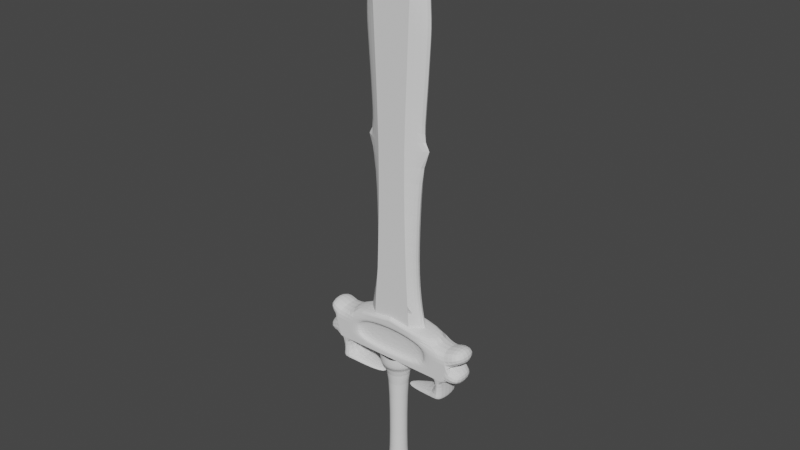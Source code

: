# Source: sword.blend  (saved by Blender 3.6.11; exported with 4.5.12 LTS)
import bpy
from mathutils import Matrix  # noqa: F401  (used for matrix-valued properties, if any)

bpy.ops.wm.read_factory_settings(use_empty=True)
scene = bpy.context.scene
scene.name = 'Scene'

# ---- collections
col_collection = bpy.data.collections.new('Collection'); scene.collection.children.link(col_collection)

# ---- world
world_world = bpy.data.worlds.new('World'); scene.world = world_world
world_world.use_nodes = True; world_world.node_tree.nodes.clear()
_N = world_world.node_tree.nodes; _L = world_world.node_tree.links
n0 = _N.new('ShaderNodeOutputWorld'); n0.name = 'World Output'; n0.location = (300, 300)
n1 = _N.new('ShaderNodeBackground'); n1.name = 'Background'; n1.location = (10, 300)
n1.inputs[0].default_value = (0.05088, 0.05088, 0.05088, 1.0)
_L.new(n1.outputs[0], n0.inputs[0])
n0.is_active_output = True
world_world.color = (0.05088, 0.05088, 0.05088)
world_world.use_sun_shadow = False
world_world.sun_shadow_jitter_overblur = 0.0

# ---- meshes
me_plane = bpy.data.meshes.new('Plane')
me_plane.from_pydata([(0.05155, 0.3196, 0.02169), (0.05929, -0.1055, 0.02169), (0.06524, -0.193, 0.02169), (-0.06139, -0.1881, 0.02169), (-0.0535, -0.1042, 0.02169), (-0.04523, 0.09515, 0.02169), (-0.04598, 0.3199, 0.02169), (-0.04981, 0.4056, 0.02169), (-0.05319, 0.4886, 0.02169), (-0.05695, 0.5978, 0.02169), (-0.05996, 0.6854, 0.02169), (0.06597, 0.7043, 0.09062), (0.05966, 0.5415, 0.09062), (0.05155, 0.3196, 0.09062), (0.05117, 0.1295, 0.09062), (0.06524, -0.193, 0.09062), (0.07012, -0.2775, 0.09062), (-0.06665, -0.2794, 0.09062), (-0.04523, 0.1313, 0.09062), (0.09511, 0.1026, 0.05615), (-0.04598, 0.3199, 0.09062), (-0.04981, 0.4598, 0.09062), (-0.05319, 0.5428, 0.09062), (-0.06597, 0.8262, 0.09062), (-0.08878, 0.1047, 0.05615), (0.1435, 0.7129, 0.05615), (0.1132, -0.2864, 0.05615), (0.1364, 0.6262, 0.05615), (-0.1101, 0.3258, 0.05615), (0.0724, -0.2744, 0.05265), (0.1294, 0.5221, 0.05615), (-0.1144, 0.4263, 0.05615), (0.1204, 0.4238, 0.05615), (-0.1303, 0.628, 0.05615), (0.1762, -0.2935, 0.1033), (0.002642, -0.2683, 0.1033), (-0.1862, -0.3468, 0.1033), (0.002642, -0.2683, 0.00723), (-0.1667, -0.2946, 0.00723), (-0.1154, -0.307, 0.04709), (0.002977, -0.2886, 0.04709), (-0.1169, -0.3804, 0.04709), (-0.1169, -0.3804, 0.00723), (-0.1291, -0.3435, 0.00723), (0.1236, -0.3804, 0.04709), (0.1762, -0.2935, 0.02253), (-0.1862, -0.3468, 0.02253), (0.1255, -0.306, 0.1033), (0.1247, -0.3809, 0.1033), (-0.1303, -0.3435, 0.1033), (0.138, -0.3443, 0.08441), (0.1255, -0.306, 0.08441), (0.1247, -0.3809, 0.08441), (-0.1165, -0.3067, 0.08441), (-0.118, -0.3809, 0.08441), (-0.01483, -0.9361, 0.01964), (-0.035, -0.9361, 0.06833), (-0.01177, -0.4526, 0.02703), (-0.02761, -0.4526, 0.06527), (0.0287, -0.4526, 0.05407), (0.01063, -0.4526, 0.02703), (0.01063, -0.4526, 0.08111), (0.02013, -0.4526, 0.07476), (-0.02382, -0.4424, -0.002057), (-0.0567, -0.4424, 0.03082), (-0.06132, -0.4424, 0.05407), (-0.0567, -0.4424, 0.07732), (-0.04353, -0.4424, 0.09703), (-0.02382, -0.4424, 0.1102), (-0.0005691, -0.4424, 0.1148), (0.04239, -0.4424, 0.01111), (0.02268, -0.4424, 0.1102), (0.04239, -0.4424, 0.09703), (-0.02382, -0.3998, -0.002057), (-0.0567, -0.3998, 0.07732), (0.04239, -0.3998, 0.09703), (0.05556, -0.4424, 0.07732), (-0.0005691, -0.4424, -0.006681), (-0.0005691, -0.3998, 0.1148), (0.02268, -0.3998, 0.1102), (-0.06132, -0.3998, 0.05407), (-0.04353, -0.3998, 0.01111), (-0.1693, -0.2776, 0.00723), (-5.281e-07, -0.2513, 0.1033), (-0.1693, -0.2776, 0.1033), (0.1788, -0.276, 0.1033), (-0.2036, -0.399, 0.00723), (-0.221, -0.3461, 0.1033), (-0.2036, -0.399, 0.1033), (0.2081, -0.294, 0.00723), (0.2071, -0.4002, 0.00723), (0.2081, -0.294, 0.1033), (0.002399, 0.9197, 0.02169), (0.07138, 0.809, 0.02169), (0.06597, 0.6834, 0.02169), (0.06282, 0.5963, 0.02169), (0.05966, 0.4873, 0.02169), (0.0556, 0.4035, 0.02169), (-0.05595, 0.7537, 0.06556), (-0.1154, 0.8363, 0.05615), (-0.137, 0.7152, 0.05615), (0.05117, 0.09337, 0.02169), (0.07012, -0.2775, 0.02169), (-0.06665, -0.2794, 0.02169), (-0.0515, -0.1887, 0.06556), (-0.1097, -0.2881, 0.05615), (-0.07799, -0.09877, 0.05615), (-0.06597, 0.8079, 0.02169), (0.002471, 0.8941, 0.06556), (0.06138, 0.7547, 0.06556), (0.05608, 0.6506, 0.06556), (0.05292, 0.5765, 0.06556), (0.04977, 0.4877, 0.06556), (0.04571, 0.4039, 0.06556), (0.04164, 0.3198, 0.06556), (0.04127, 0.1292, 0.06556), (0.04939, -0.0441, 0.06556), (0.05534, -0.1935, 0.06556), (0.05954, -0.2661, 0.06556), (0.002755, -0.2581, 0.06556), (-0.05605, -0.2677, 0.06556), (-0.0436, -0.04283, 0.06556), (-0.03532, 0.131, 0.06556), (0.1208, 0.8376, 0.05615), (-0.03608, 0.3201, 0.06556), (-0.03992, 0.406, 0.06556), (-0.0433, 0.489, 0.06556), (-0.04706, 0.5781, 0.06556), (-0.05007, 0.6526, 0.06556), (0.08406, -0.1003, 0.05615), (0.002181, 1.046, 0.05615), (0.002948, -0.2678, 0.05223), (-0.1219, 0.5236, 0.05615), (0.1158, 0.3255, 0.05615), (-0.06617, -0.2753, 0.05218), (0.194, -0.3478, 0.00723), (0.1762, -0.2935, 0.00723), (0.1752, -0.3997, 0.00723), (-0.1862, -0.3468, 0.00723), (-0.1688, -0.3997, 0.00723), (0.194, -0.3478, 0.1033), (0.1752, -0.3997, 0.1033), (-0.1667, -0.2946, 0.1033), (-0.1688, -0.3997, 0.1033), (-0.2015, -0.2939, 0.1033), (0.1368, -0.3442, 0.04709), (0.1243, -0.3062, 0.04709), (-0.1291, -0.3435, 0.04709), (0.1368, -0.3442, 0.00723), (-0.1154, -0.307, 0.00723), (0.002977, -0.2886, 0.00723), (0.1243, -0.3062, 0.00723), (0.1236, -0.3804, 0.00723), (0.194, -0.3478, 0.02253), (0.1752, -0.3997, 0.02253), (0.002642, -0.2683, 0.02253), (-0.1667, -0.2946, 0.02253), (-0.1688, -0.3997, 0.02253), (0.138, -0.3443, 0.1033), (0.00297, -0.2882, 0.1033), (-0.1165, -0.3067, 0.1033), (-0.118, -0.3809, 0.1033), (0.00297, -0.2882, 0.08441), (-0.1303, -0.3435, 0.08441), (0.0367, -0.9361, 0.05407), (0.01369, -0.9361, 0.01964), (0.01369, -0.9361, 0.0885), (0.02579, -0.9361, 0.08042), (-0.01483, -0.9361, 0.0885), (-0.0005691, -0.9361, 0.09134), (0.03386, -0.9361, 0.06833), (0.03386, -0.9361, 0.03981), (0.02579, -0.9361, 0.02772), (-0.0005691, -0.9361, 0.0168), (-0.02692, -0.9361, 0.08042), (-0.03784, -0.9361, 0.05407), (-0.035, -0.9361, 0.03981), (-0.02692, -0.9361, 0.02772), (-0.03197, -0.9072, 0.02267), (-0.0416, -0.9072, 0.03708), (-0.04498, -0.9072, 0.05407), (-0.03197, -0.9072, 0.08547), (-0.0005691, -0.9072, 0.009663), (0.03083, -0.9072, 0.02267), (0.04046, -0.9072, 0.03708), (0.04046, -0.9072, 0.07106), (-0.0005691, -0.9072, 0.09848), (-0.01756, -0.9072, 0.0951), (0.03083, -0.9072, 0.08547), (0.01642, -0.9072, 0.0951), (0.01642, -0.9072, 0.01304), (0.04384, -0.9072, 0.05407), (-0.0416, -0.9072, 0.07106), (-0.01756, -0.9072, 0.01304), (-0.01573, -0.8347, 0.01747), (-0.03716, -0.8347, 0.06923), (0.03904, -0.8347, 0.05407), (0.01459, -0.8347, 0.01747), (0.01459, -0.8347, 0.09067), (0.02744, -0.8347, 0.08208), (-0.01573, -0.8347, 0.09067), (-0.0005691, -0.8347, 0.09368), (0.03603, -0.8347, 0.06923), (0.03603, -0.8347, 0.03891), (0.02744, -0.8347, 0.02606), (-0.0005691, -0.8347, 0.01446), (-0.02858, -0.8347, 0.08208), (-0.04018, -0.8347, 0.05407), (-0.03716, -0.8347, 0.03891), (-0.02858, -0.8347, 0.02606), (-0.02126, -0.8347, 0.03337), (-0.02761, -0.8347, 0.04287), (-0.02984, -0.8347, 0.05407), (-0.02126, -0.8347, 0.07476), (-0.0005691, -0.8347, 0.0248), (0.02013, -0.8347, 0.03337), (0.02647, -0.8347, 0.04287), (0.02647, -0.8347, 0.06527), (-0.0005691, -0.8347, 0.08334), (-0.01177, -0.8347, 0.08111), (0.02013, -0.8347, 0.07476), (0.01063, -0.8347, 0.08111), (0.01063, -0.8347, 0.02703), (0.0287, -0.8347, 0.05407), (-0.02761, -0.8347, 0.06527), (-0.01177, -0.4526, 0.08111), (-0.0005691, -0.4526, 0.08334), (0.02647, -0.4526, 0.06527), (0.02647, -0.4526, 0.04287), (0.02013, -0.4526, 0.03337), (-0.0005691, -0.4526, 0.0248), (-0.02126, -0.4526, 0.07476), (-0.02984, -0.4526, 0.05407), (-0.02761, -0.4526, 0.04287), (-0.02126, -0.4526, 0.03337), (0.06018, -0.4424, 0.05407), (0.02268, -0.4424, -0.002057), (-0.04353, -0.4424, 0.01111), (-0.02382, -0.3998, 0.1102), (0.05556, -0.3998, 0.07732), (0.05556, -0.3998, 0.03082), (0.04239, -0.3998, 0.01111), (-0.04353, -0.3998, 0.09703), (-0.0567, -0.3998, 0.03082), (0.06018, -0.3998, 0.05407), (0.05556, -0.4424, 0.03082), (0.02268, -0.3998, -0.002057), (-0.0005691, -0.3998, -0.006681), (-5.276e-07, -0.2513, 0.00723), (0.1788, -0.276, 0.00723), (-0.2015, -0.2939, 0.00723), (-0.221, -0.3461, 0.00723), (0.2259, -0.3484, 0.00723), (0.2259, -0.3484, 0.1033), (0.2071, -0.4002, 0.1033), (0.002399, 0.9197, 0.09062), (0.07138, 0.8273, 0.09062), (0.06282, 0.6304, 0.09062), (0.0556, 0.4577, 0.09062), (0.05929, -0.1005, 0.09062), (0.002865, -0.2681, 0.09062), (-0.06139, -0.1881, 0.09062), (-0.0535, -0.0992, 0.09062), (-0.05695, 0.6319, 0.09062), (-0.05996, 0.7063, 0.09062), (-0.1688, -0.4647, 0.1033), (0.1752, -0.4647, 0.1033), (0.1752, -0.4647, 0.00723), (0.2071, -0.4652, 0.1033), (0.2071, -0.4652, 0.00723), (-0.2757, -0.3641, 0.00723), (-0.2583, -0.417, 0.00723), (-0.2757, -0.3641, 0.1033), (-0.2583, -0.417, 0.1033), (0.2579, -0.4186, 0.00723), (0.2767, -0.3668, 0.00723), (0.2579, -0.4186, 0.1033), (0.2767, -0.3668, 0.1033), (0.2863, -0.3286, 0.00723), (0.2686, -0.2743, 0.00723), (0.2863, -0.3286, 0.1033), (0.2686, -0.2743, 0.1033), (-0.2544, -0.2741, 0.00723), (-0.2739, -0.3263, 0.00723), (-0.2544, -0.2741, 0.1033), (-0.2739, -0.3263, 0.1033), (-0.2036, -0.464, 0.00723), (-0.2036, -0.464, 0.1033), (0.1756, -0.4806, 0.1075), (0.1756, -0.4806, 0.01145), (0.2064, -0.4812, 0.1075), (0.2064, -0.4812, 0.01145), (-0.1717, -0.4806, 0.01145), (-0.1717, -0.4806, 0.1075), (-0.2065, -0.4799, 0.01145), (-0.2065, -0.4799, 0.1075), (-0.1688, -0.4647, 0.00723), (0.04918, -0.5037, 0.07533), (0.04918, -0.5037, 0.04095), (-0.03902, -0.489, 0.03944), (-0.03902, -0.489, 0.07382), (-0.05079, -0.505, 0.04095), (-0.05079, -0.505, 0.07533), (0.03998, -0.4902, 0.07382), (0.03998, -0.4902, 0.03944), (-0.01177, -0.8347, 0.02703), (0.1227, -0.3801, 0.007238), (0.1358, -0.3441, 0.007238), (0.002983, -0.289, 0.007238), (-0.1145, -0.3072, 0.007238), (-0.116, -0.3801, 0.007238), (0.1235, -0.3065, 0.007238), (-0.1281, -0.3434, 0.007238), (0.01924, -0.8401, 0.08798), (0.02318, -0.8401, 0.08535), (0.02607, -0.9018, 0.08823), (0.0208, -0.9018, 0.09175), (0.004751, -0.8401, 0.09298), (0.009406, -0.8401, 0.09205), (0.01097, -0.9018, 0.09582), (0.004751, -0.9018, 0.09706), (0.03334, -0.8401, 0.03426), (0.03071, -0.8401, 0.03032), (0.03359, -0.9018, 0.02743), (0.03711, -0.9018, 0.0327), (-0.02037, -0.8401, 0.02016), (-0.02432, -0.8401, 0.02279), (-0.02721, -0.9018, 0.01991), (-0.02194, -0.9018, 0.01639), (-0.03948, -0.8401, 0.05939), (-0.03855, -0.8401, 0.06404), (-0.04232, -0.9018, 0.06561), (-0.04356, -0.9018, 0.05939), (0.03742, -0.8401, 0.06404), (0.03834, -0.8401, 0.05939), (0.04242, -0.9018, 0.05939), (0.04118, -0.9018, 0.06561), (0.03071, -0.8401, 0.07782), (0.03334, -0.8401, 0.07388), (0.03711, -0.9018, 0.07544), (0.03359, -0.9018, 0.08071), (0.009406, -0.8401, 0.01609), (0.004751, -0.8401, 0.01516), (0.004751, -0.9018, 0.01108), (0.01097, -0.9018, 0.01232), (-0.01054, -0.8401, 0.09205), (-0.005889, -0.8401, 0.09298), (-0.005889, -0.9018, 0.09706), (-0.01211, -0.9018, 0.09582), (0.03834, -0.8401, 0.04875), (0.03742, -0.8401, 0.04409), (0.04118, -0.9018, 0.04253), (0.04242, -0.9018, 0.04875), (-0.005889, -0.8401, 0.01516), (-0.01054, -0.8401, 0.01609), (-0.01211, -0.9018, 0.01232), (-0.005889, -0.9018, 0.01108), (0.02318, -0.8401, 0.02279), (0.01924, -0.8401, 0.02016), (0.0208, -0.9018, 0.01639), (0.02607, -0.9018, 0.01991), (-0.03448, -0.8401, 0.07388), (-0.03184, -0.8401, 0.07782), (-0.03473, -0.9018, 0.08071), (-0.03825, -0.9018, 0.07544), (-0.03855, -0.8401, 0.04409), (-0.03948, -0.8401, 0.04875), (-0.04356, -0.9018, 0.04875), (-0.04232, -0.9018, 0.04253), (-0.03184, -0.8401, 0.03032), (-0.03448, -0.8401, 0.03426), (-0.03825, -0.9018, 0.0327), (-0.03473, -0.9018, 0.02743), (-0.02432, -0.8401, 0.08535), (-0.02037, -0.8401, 0.08798), (-0.02194, -0.9018, 0.09175), (-0.02721, -0.9018, 0.08823), (0.01659, -0.8404, 0.08402), (0.02054, -0.8404, 0.08139), (0.01815, -0.9021, 0.08779), (0.02342, -0.9021, 0.08427), (0.003822, -0.8404, 0.08831), (0.008477, -0.8404, 0.08738), (0.003822, -0.9021, 0.09239), (0.01004, -0.9021, 0.09115), (0.02938, -0.8404, 0.03691), (0.02675, -0.8404, 0.03296), (0.03315, -0.9021, 0.03535), (0.02963, -0.9021, 0.03008), (-0.01773, -0.8404, 0.02412), (-0.02167, -0.8404, 0.02675), (-0.01929, -0.9021, 0.02035), (-0.02456, -0.9021, 0.02387), (-0.03481, -0.8404, 0.05846), (-0.03388, -0.8404, 0.06312), (-0.03889, -0.9021, 0.05846), (-0.03765, -0.9021, 0.06468), (0.03274, -0.8404, 0.06312), (0.03367, -0.8404, 0.05846), (0.03651, -0.9021, 0.06468), (0.03775, -0.9021, 0.05846), (0.02675, -0.8404, 0.07518), (0.02938, -0.8404, 0.07123), (0.02963, -0.9021, 0.07806), (0.03315, -0.9021, 0.07279), (0.008477, -0.8404, 0.02076), (0.003822, -0.8404, 0.01983), (0.01004, -0.9021, 0.01699), (0.003822, -0.9021, 0.01575), (-0.009615, -0.8404, 0.08738), (-0.00496, -0.8404, 0.08831), (-0.01118, -0.9021, 0.09115), (-0.00496, -0.9021, 0.09239), (0.03367, -0.8404, 0.04968), (0.03274, -0.8404, 0.04502), (0.03775, -0.9021, 0.04968), (0.03651, -0.9021, 0.04346), (-0.00496, -0.8404, 0.01983), (-0.009615, -0.8404, 0.02076), (-0.00496, -0.9021, 0.01575), (-0.01118, -0.9021, 0.01699), (0.02054, -0.8404, 0.02675), (0.01659, -0.8404, 0.02412), (0.02342, -0.9021, 0.02387), (0.01815, -0.9021, 0.02035), (-0.03052, -0.8404, 0.07123), (-0.02788, -0.8404, 0.07518), (-0.03429, -0.9021, 0.07279), (-0.03077, -0.9021, 0.07806), (-0.03388, -0.8404, 0.04502), (-0.03481, -0.8404, 0.04968), (-0.03765, -0.9021, 0.04346), (-0.03889, -0.9021, 0.04968), (-0.02788, -0.8404, 0.03296), (-0.03052, -0.8404, 0.03691), (-0.03077, -0.9021, 0.03008), (-0.03429, -0.9021, 0.03535), (-0.02167, -0.8404, 0.08139), (-0.01773, -0.8404, 0.08402), (-0.02456, -0.9021, 0.08427), (-0.01929, -0.9021, 0.08779)], [], [(93, 107, 10, 94), (94, 10, 9, 95), (95, 9, 8, 96), (96, 8, 7, 97), (10, 100, 33, 9), (101, 1, 4, 5), (1, 2, 3, 4), (102, 155, 103, 3, 2), (255, 256, 23), (256, 11, 264, 23), (11, 257, 263, 264), (257, 12, 22, 263), (12, 258, 21, 22), (258, 13, 20, 21), (155, 131, 134, 103), (13, 20, 18, 14), (14, 18, 262, 259), (259, 262, 261, 15), (16, 15, 261, 17, 260), (0, 133, 32, 97), (99, 23, 264, 100), (106, 262, 18, 24), (9, 33, 132, 8), (19, 14, 259, 129), (25, 11, 256, 123), (5, 24, 28, 6), (129, 259, 15, 26), (130, 255, 23, 99), (27, 257, 11, 25), (103, 134, 105, 3), (26, 15, 16, 29), (30, 12, 257, 27), (31, 21, 20, 28), (29, 16, 260, 131), (32, 258, 12, 30), (132, 22, 21, 31), (133, 13, 14, 19), (131, 260, 17, 134), (133, 13, 258, 32), (33, 263, 22, 132), (24, 18, 20, 28), (134, 17, 261, 105), (0, 133, 19, 101), (100, 264, 263, 33), (8, 132, 31, 7), (97, 32, 30, 96), (102, 29, 131, 155), (7, 31, 28, 6), (96, 30, 27, 95), (2, 26, 29, 102), (95, 27, 25, 94), (1, 129, 26, 2), (94, 25, 123, 93), (101, 19, 129, 1), (4, 106, 24, 5), (107, 99, 100, 10), (3, 105, 106, 4), (261, 17, 105), (105, 17, 134), (105, 103, 3), (26, 102, 2), (26, 16, 15), (29, 26, 16), (29, 102, 26), (138, 46, 157, 139), (143, 161, 48, 141), (141, 254, 90, 137), (142, 144, 250, 38), (38, 82, 84, 142), (135, 252, 89, 136), (36, 87, 144, 142), (35, 83, 85, 34), (136, 151, 148, 135), (42, 41, 147, 43), (38, 149, 150, 37), (137, 152, 42, 139), (139, 42, 43, 138), (37, 150, 151, 136), (135, 148, 152, 137), (138, 43, 149, 38), (145, 146, 40, 39, 147, 41, 44), (152, 44, 41, 42), (43, 147, 39, 149), (148, 145, 44, 152), (149, 39, 40, 150), (150, 40, 146, 151), (156, 155, 308, 309), (37, 155, 156, 38), (137, 154, 153, 135), (139, 157, 154, 137), (38, 156, 46, 138), (136, 45, 155, 37), (135, 153, 45, 136), (47, 51, 162, 159), (142, 160, 49, 36), (34, 47, 159, 35), (140, 158, 47, 34), (36, 49, 161, 143), (35, 159, 160, 142), (141, 48, 158, 140), (158, 50, 51, 47), (49, 163, 54, 161), (159, 162, 53, 160), (48, 52, 50, 158), (161, 54, 52, 48), (160, 53, 163, 49), (56, 174, 168, 169, 166, 167, 170, 164, 171, 172, 165, 173, 55, 177, 176, 175), (180, 192, 56, 175), (187, 186, 169, 168), (351, 352, 415, 416), (184, 183, 172, 171), (193, 178, 177, 55), (337, 338, 402, 401), (183, 190, 165, 172), (190, 182, 173, 165), (188, 185, 170, 167), (191, 184, 171, 164), (217, 223, 196, 202), (220, 217, 202, 199), (192, 181, 174, 56), (350, 351, 416, 414), (352, 349, 413, 415), (178, 179, 176, 177), (233, 232, 212, 211), (186, 189, 166, 169), (363, 364, 427, 428), (216, 215, 204, 203), (349, 350, 414, 413), (362, 363, 428, 426), (223, 216, 203, 196), (323, 324, 387, 388), (210, 211, 208, 209), (364, 361, 425, 427), (224, 213, 206, 195), (375, 376, 439, 440), (61, 62, 220, 221), (322, 323, 388, 386), (361, 362, 426, 425), (181, 187, 168, 174), (374, 375, 440, 438), (185, 191, 164, 170), (230, 57, 305, 214), (182, 193, 55, 173), (324, 321, 385, 387), (179, 180, 175, 176), (62, 227, 217, 220), (335, 336, 399, 400), (189, 188, 167, 166), (376, 373, 437, 439), (218, 221, 198, 201), (215, 222, 197, 204), (305, 210, 209, 194), (214, 305, 194, 205), (57, 234, 210, 305), (221, 220, 199, 198), (219, 218, 201, 200), (227, 59, 223, 217), (211, 212, 207, 208), (229, 60, 222, 215), (234, 233, 211, 210), (222, 214, 205, 197), (226, 61, 221, 218), (228, 245, 70, 229), (228, 229, 215, 216), (58, 231, 213, 224), (232, 58, 224, 212), (234, 237, 64, 233), (229, 70, 236, 60), (225, 68, 69, 226), (226, 69, 71, 61), (57, 63, 237, 234), (60, 236, 77, 230), (230, 77, 63, 57), (228, 59, 235, 245), (61, 71, 72, 62), (231, 67, 68, 225), (62, 72, 76, 227), (58, 66, 67, 231), (227, 76, 235, 59), (232, 65, 66, 58), (232, 233, 64, 65), (63, 73, 81, 237), (236, 246, 247, 77), (69, 68, 238, 78), (77, 247, 73, 63), (245, 235, 244, 240), (71, 79, 75, 72), (67, 242, 238, 68), (72, 75, 239, 76), (66, 74, 242, 67), (76, 239, 244, 235), (65, 80, 74, 66), (64, 243, 80, 65), (245, 240, 241, 70), (237, 81, 243, 64), (70, 241, 246, 236), (69, 78, 79, 71), (248, 83, 84, 82), (37, 248, 82, 38), (142, 84, 83, 35), (35, 83, 248, 37), (249, 85, 83, 248), (34, 85, 249, 136), (136, 249, 248, 37), (251, 87, 88, 86), (250, 144, 87, 251), (139, 86, 88, 143), (138, 251, 86, 139), (143, 88, 87, 36), (38, 250, 251, 138), (252, 253, 91, 89), (90, 254, 253, 252), (34, 91, 253, 140), (136, 89, 91, 34), (137, 90, 252, 135), (92, 93, 107), (97, 0, 6, 7), (0, 6, 5, 101), (108, 98, 109), (109, 98, 128, 110), (110, 128, 127, 111), (111, 127, 126, 112), (112, 126, 125, 113), (113, 125, 124, 114), (114, 115, 122, 124), (115, 116, 121, 122), (116, 117, 104, 121), (118, 119, 120, 104, 117), (105, 106, 262, 261), (123, 130, 255, 256), (92, 107, 99, 130), (93, 92, 130, 123), (105, 103, 134), (143, 88, 287, 265), (139, 137, 141, 143), (151, 148, 145, 146), (231, 225, 219, 213), (225, 226, 218, 219), (59, 228, 216, 223), (60, 230, 214, 222), (87, 251, 270, 272), (250, 251, 283, 282), (137, 90, 269, 267), (89, 91, 281, 279), (254, 90, 274, 276), (140, 141, 254, 253), (213, 219, 200, 206), (108, 109, 256, 255), (109, 110, 11, 256), (110, 111, 257, 11), (111, 112, 12, 257), (112, 113, 258, 12), (113, 114, 13, 258), (116, 115, 14, 259), (117, 116, 259, 15), (118, 117, 15, 16), (119, 118, 16, 260), (120, 119, 260, 17), (104, 120, 17, 261), (121, 104, 261, 262), (122, 121, 262, 18), (124, 125, 21, 20), (125, 126, 22, 21), (126, 127, 263, 22), (127, 128, 264, 263), (128, 98, 23, 264), (98, 108, 255, 23), (115, 114, 13, 14), (124, 122, 18, 20), (269, 268, 290, 291), (90, 254, 268, 269), (141, 137, 267, 266), (139, 143, 265, 296), (254, 141, 266, 268), (86, 139, 296, 286), (88, 86, 286, 287), (270, 271, 273, 272), (88, 87, 272, 273), (251, 86, 271, 270), (86, 88, 273, 271), (274, 275, 277, 276), (252, 253, 277, 275), (253, 254, 276, 277), (90, 252, 275, 274), (278, 279, 281, 280), (91, 253, 280, 281), (252, 89, 279, 278), (253, 252, 278, 280), (282, 283, 285, 284), (251, 87, 285, 283), (144, 250, 282, 284), (87, 144, 284, 285), (287, 286, 294, 295), (288, 289, 291, 290), (292, 293, 295, 294), (265, 287, 295, 293), (267, 269, 291, 289), (286, 296, 292, 294), (268, 266, 288, 290), (298, 297, 303, 304), (265, 293, 302, 300), (289, 288, 297, 298), (267, 289, 298, 304), (266, 267, 304, 303), (299, 300, 302, 301), (292, 296, 299, 301), (293, 292, 301, 302), (296, 265, 300, 299), (288, 266, 303, 297), (212, 224, 195, 207), (50, 52, 54, 163, 53, 162, 51), (307, 306, 310, 312, 309, 308, 311), (46, 156, 309, 312), (45, 153, 307, 311), (154, 157, 310, 306), (157, 46, 312, 310), (153, 154, 306, 307), (155, 45, 311, 308), (198, 199, 314, 313), (199, 188, 315, 314), (188, 189, 316, 315), (189, 198, 313, 316), (201, 198, 318, 317), (198, 189, 319, 318), (189, 186, 320, 319), (186, 201, 317, 320), (203, 204, 322, 321), (204, 183, 323, 322), (183, 184, 324, 323), (184, 203, 321, 324), (194, 209, 326, 325), (209, 178, 327, 326), (178, 193, 328, 327), (193, 194, 325, 328), (207, 195, 330, 329), (195, 192, 331, 330), (192, 180, 332, 331), (180, 207, 329, 332), (202, 196, 334, 333), (196, 191, 335, 334), (191, 185, 336, 335), (185, 202, 333, 336), (199, 202, 338, 337), (202, 185, 339, 338), (185, 188, 340, 339), (188, 199, 337, 340), (197, 205, 342, 341), (205, 182, 343, 342), (182, 190, 344, 343), (190, 197, 341, 344), (200, 201, 346, 345), (201, 186, 347, 346), (186, 187, 348, 347), (187, 200, 345, 348), (196, 203, 350, 349), (203, 184, 351, 350), (184, 191, 352, 351), (191, 196, 349, 352), (205, 194, 354, 353), (194, 193, 355, 354), (193, 182, 356, 355), (182, 205, 353, 356), (204, 197, 358, 357), (197, 190, 359, 358), (190, 183, 360, 359), (183, 204, 357, 360), (195, 206, 362, 361), (206, 181, 363, 362), (181, 192, 364, 363), (192, 195, 361, 364), (208, 207, 366, 365), (207, 180, 367, 366), (180, 179, 368, 367), (179, 208, 365, 368), (209, 208, 370, 369), (208, 179, 371, 370), (179, 178, 372, 371), (178, 209, 369, 372), (206, 200, 374, 373), (200, 187, 375, 374), (187, 181, 376, 375), (181, 206, 373, 376), (377, 378, 380, 379), (381, 382, 384, 383), (385, 386, 388, 387), (389, 390, 392, 391), (393, 394, 396, 395), (397, 398, 400, 399), (401, 402, 404, 403), (405, 406, 408, 407), (409, 410, 412, 411), (413, 414, 416, 415), (417, 418, 420, 419), (421, 422, 424, 423), (425, 426, 428, 427), (429, 430, 432, 431), (433, 434, 436, 435), (437, 438, 440, 439), (340, 337, 401, 403), (338, 339, 404, 402), (325, 326, 390, 389), (339, 340, 403, 404), (328, 325, 389, 391), (365, 366, 430, 429), (326, 327, 392, 390), (313, 314, 378, 377), (368, 365, 429, 431), (327, 328, 391, 392), (316, 313, 377, 379), (366, 367, 432, 430), (353, 354, 418, 417), (314, 315, 380, 378), (367, 368, 431, 432), (356, 353, 417, 419), (315, 316, 379, 380), (354, 355, 420, 418), (341, 342, 406, 405), (355, 356, 419, 420), (344, 341, 405, 407), (342, 343, 408, 406), (329, 330, 394, 393), (343, 344, 407, 408), (332, 329, 393, 395), (369, 370, 434, 433), (330, 331, 396, 394), (317, 318, 382, 381), (372, 369, 433, 435), (331, 332, 395, 396), (320, 317, 381, 383), (370, 371, 436, 434), (357, 358, 422, 421), (318, 319, 384, 382), (371, 372, 435, 436), (360, 357, 421, 423), (319, 320, 383, 384), (358, 359, 424, 422), (345, 346, 410, 409), (359, 360, 423, 424), (348, 345, 409, 411), (346, 347, 412, 410), (333, 334, 398, 397), (347, 348, 411, 412), (336, 333, 397, 399), (373, 374, 438, 437), (334, 335, 400, 398), (321, 322, 386, 385)])
_uv = me_plane.uv_layers.new(name='UVMap')
_uv.uv.foreach_set('vector', [0.0, 0.0, 0.0, 0.0, 0.0, 0.0, 0.0, 0.0, 0.0, 0.0, 0.0, 0.0, 0.0, 0.0, 0.0, 0.0, 0.0, 0.0, 0.0, 0.0, 0.0, 0.0, 0.0, 0.0, 0.0, 0.0, 0.0, 0.0, 0.0, 0.0, 0.0, 0.0, 0.0, 0.0, 0.0, 0.0, 0.0, 0.0, 0.0, 0.0, 0.0, 0.0, 0.0, 0.0, 0.0, 0.0, 0.0, 0.0, 0.0, 0.0, 0.0, 0.0, 0.0, 0.0, 0.0, 0.0, 0.0, 0.0, 0.0, 0.0, 0.0, 0.0, 0.0, 0.0, 0.0, 0.0, 0.0, 0.0, 0.0, 0.0, 0.0, 0.0, 0.0, 0.0, 0.0, 0.0, 0.0, 0.0, 0.0, 0.0, 0.0, 0.0, 0.0, 0.0, 0.0, 0.0, 0.0, 0.0, 0.0, 0.0, 0.0, 0.0, 0.0, 0.0, 0.0, 0.0, 0.0, 0.0, 0.0, 0.0, 0.0, 0.0, 0.0, 0.0, 0.0, 0.0, 0.0, 0.0, 0.0, 0.0, 0.0, 0.0, 0.0, 0.0, 0.0, 0.0, 0.0, 0.0, 0.0, 0.0, 0.0, 0.0, 0.0, 0.0, 0.0, 0.0, 0.0, 0.0, 0.0, 0.0, 0.0, 0.0, 0.0, 0.0, 0.0, 0.0, 0.0, 0.0, 0.0, 0.0, 0.0, 0.0, 0.0, 0.0, 0.0, 0.0, 0.0, 0.0, 0.0, 0.0, 0.0, 0.0, 0.0, 0.0, 0.0, 0.0, 0.0, 0.0, 0.0, 0.0, 0.0, 0.0, 0.0, 0.0, 0.0, 0.0, 0.0, 0.0, 0.0, 0.0, 0.0, 0.0, 0.0, 0.0, 0.0, 0.0, 0.0, 0.0, 0.0, 0.0, 0.0, 0.0, 0.0, 0.0, 0.0, 0.0, 0.0, 0.0, 0.0, 0.0, 0.0, 0.0, 0.0, 0.0, 0.0, 0.0, 0.0, 0.0, 0.0, 0.0, 0.0, 0.0, 0.0, 0.0, 0.0, 0.0, 0.0, 0.0, 0.0, 0.0, 0.0, 0.0, 0.0, 0.0, 0.0, 0.0, 0.0, 0.0, 0.0, 0.0, 0.0, 0.0, 0.0, 0.0, 0.0, 0.0, 0.0, 0.0, 0.0, 0.0, 0.0, 0.0, 0.0, 0.0, 0.0, 0.0, 0.0, 0.0, 0.0, 0.0, 0.0, 0.0, 0.0, 0.0, 0.0, 0.0, 0.0, 0.0, 0.0, 0.0, 0.0, 0.0, 0.0, 0.0, 0.0, 0.0, 0.0, 0.0, 0.0, 0.0, 0.0, 0.0, 0.0, 0.0, 0.0, 0.0, 0.0, 0.0, 0.0, 0.0, 0.0, 0.0, 0.0, 0.0, 0.0, 0.0, 0.0, 0.0, 0.0, 0.0, 0.0, 0.0, 0.0, 0.0, 0.0, 0.0, 0.0, 0.0, 0.0, 0.0, 0.0, 0.0, 0.0, 0.0, 0.0, 0.0, 0.0, 0.0, 0.0, 0.0, 0.0, 0.0, 0.0, 0.0, 0.0, 0.0, 0.0, 0.0, 0.0, 0.0, 0.0, 0.0, 0.0, 0.0, 0.0, 0.0, 0.0, 0.0, 0.0, 0.0, 0.0, 0.0, 0.0, 0.0, 0.0, 0.0, 0.0, 0.0, 0.0, 0.0, 0.0, 0.0, 0.0, 0.0, 0.0, 0.0, 0.0, 0.0, 0.0, 0.0, 0.0, 0.0, 0.0, 0.0, 0.0, 0.0, 0.0, 0.0, 0.0, 0.0, 0.0, 0.0, 0.0, 0.0, 0.0, 0.0, 0.0, 0.0, 0.0, 0.0, 0.0, 0.0, 0.0, 0.0, 0.0, 0.0, 0.0, 0.0, 0.0, 0.0, 0.0, 0.0, 0.0, 0.0, 0.0, 0.0, 0.0, 0.0, 0.0, 0.0, 0.0, 0.0, 0.0, 0.0, 0.0, 0.0, 0.0, 0.0, 0.0, 0.0, 0.0, 0.0, 0.0, 0.0, 0.0, 0.0, 0.0, 0.0, 0.0, 0.0, 0.0, 0.0, 0.0, 0.0, 0.0, 0.0, 0.0, 0.0, 0.0, 0.0, 0.0, 0.0, 0.0, 0.0, 0.0, 0.0, 0.0, 0.0, 0.0, 0.0, 0.0, 0.0, 0.0, 0.0, 0.0, 0.0, 0.0, 0.0, 0.0, 0.0, 0.0, 0.0, 0.0, 0.0, 0.0, 0.0, 0.0, 0.0, 0.0, 0.0, 0.0, 0.0, 0.0, 0.0, 0.0, 0.0, 0.0, 0.0, 0.0, 0.0, 0.0, 0.0, 0.0, 0.0, 0.0, 0.0, 0.0, 0.0, 0.0, 0.0, 0.0, 0.0, 0.0, 0.0, 0.0, 0.0, 0.0, 0.0, 0.0, 0.0, 0.0, 0.0, 0.0, 0.0, 0.0, 0.0, 0.0, 0.0, 0.0, 0.0, 0.0, 0.0, 0.0, 0.0, 0.0, 0.0, 0.0, 0.0, 0.0, 0.0, 0.0, 0.0, 0.0, 0.0, 0.0, 0.0, 0.0, 0.0, 0.0, 0.0, 0.0, 0.0, 0.0, 0.0, 0.0, 0.0, 0.0, 0.0, 0.0, 0.0, 0.0, 0.0, 0.0, 0.0, 0.0, 0.0, 0.0, 0.0, 0.0, 0.0, 0.0, 0.0, 0.0, 0.0, 0.0, 0.0, 0.0, 0.0, 0.0, 0.0, 0.0, 0.0, 0.0, 0.0, 0.0, 0.0, 0.0, 0.0, 0.0, 0.0, 0.0, 0.0, 0.0, 0.0, 0.0, 0.0, 0.0, 0.0, 0.0, 0.0, 0.0, 0.0, 0.0, 0.0, 0.0, 0.0, 0.0, 0.0, 0.0, 0.0, 0.0, 0.0, 0.0, 0.0, 0.0, 0.0, 0.0, 0.0, 0.0, 0.0, 0.0, 0.0, 0.0, 0.0, 0.0, 0.0, 0.0, 0.0, 0.0, 0.0, 0.0, 0.0, 0.0, 0.0, 0.0, 0.0, 0.0, 0.0, 0.0, 0.0, 0.0, 0.0, 0.0, 0.0, 0.0, 0.0, 0.0, 0.0, 0.0, 0.0, 0.0, 0.0, 0.0, 0.0, 0.0, 0.0, 0.0, 0.0, 0.0, 0.0, 0.0, 0.0, 0.0, 0.0, 0.0, 0.0, 0.0, 0.0, 0.0, 0.0, 0.0, 0.0, 0.0, 0.0, 0.0, 0.0, 0.0, 0.0, 0.0, 0.0, 0.0, 0.0, 0.0, 0.0, 0.0, 0.0, 0.0, 0.0, 0.0, 0.0, 0.0, 0.0, 0.0, 0.0, 0.0, 0.0, 0.0, 0.0, 0.0, 0.0, 0.0, 0.0, 0.0, 0.0, 0.0, 0.0, 0.0, 0.0, 0.0, 0.0, 0.0, 0.0, 0.0, 0.0, 0.0, 0.0, 0.0, 0.0, 0.0, 0.0, 0.0, 0.0, 0.0, 0.0, 0.0, 0.0, 0.0, 0.0, 0.0, 0.0, 0.0, 0.0, 0.0, 0.0, 0.0, 0.0, 0.0, 0.0, 0.0, 0.0, 0.0, 0.0, 0.0, 0.0, 0.0, 0.0, 0.0, 0.0, 0.0, 0.0, 0.0, 0.0, 0.0, 0.0, 0.0, 0.0, 0.0, 0.0, 0.0, 0.0, 0.0, 0.0, 0.0, 0.0, 0.0, 0.0, 0.0, 0.0, 0.0, 0.0, 0.0, 0.0, 0.0, 0.0, 0.0, 0.0, 0.0, 0.0, 0.0, 0.0, 0.0, 0.0, 0.0, 0.0, 0.0, 0.0, 0.0, 0.0, 0.0, 0.0, 0.0, 0.0, 0.0, 0.0, 0.0, 0.0, 0.0, 0.0, 0.0, 0.0, 0.0, 0.0, 0.0, 0.0, 0.0, 0.0, 0.0, 0.0, 0.0, 0.0, 0.0, 0.0, 0.0, 0.0, 0.0, 0.0, 0.0, 0.0, 0.0, 0.0, 0.0, 0.0, 0.0, 0.0, 0.0, 0.0, 0.0, 0.0, 0.0, 0.0, 0.0, 0.0, 0.0, 0.0, 0.0, 0.0, 0.0, 0.0, 0.0, 0.0, 0.0, 0.0, 0.0, 0.0, 0.0, 0.0, 0.0, 0.0, 0.0, 0.0, 0.0, 0.0, 0.0, 0.0, 0.0, 0.0, 0.0, 0.0, 0.0, 0.0, 0.0, 0.0, 0.0, 0.0, 0.0, 0.0, 0.0, 0.0, 0.0, 0.0, 0.0, 0.0, 0.0, 0.0, 0.0, 0.0, 0.0, 0.0, 0.0, 0.0, 0.0, 0.0, 0.0, 0.0, 0.0, 0.0, 0.0, 0.0, 0.0, 0.0, 0.0, 0.0, 0.3125, 1.0, 0.375, 1.0, 0.4375, 1.0, 0.5, 1.0, 0.5625, 1.0, 0.625, 1.0, 0.9375, 1.0, 0.9062, 1.0, 0.8438, 1.0, 0.7812, 1.0, 0.75, 1.0, 0.0, 1.0, 0.0625, 1.0, 0.125, 1.0, 0.1875, 1.0, 0.25, 1.0, 0.25, 1.0, 0.3125, 1.0, 0.3125, 1.0, 0.25, 1.0, 0.4375, 1.0, 0.5, 1.0, 0.5, 1.0, 0.4375, 1.0, 0.9062, 1.0, 0.9062, 1.0, 0.9062, 1.0, 0.9062, 1.0, 0.8438, 1.0, 0.8438, 1.0, 0.8438, 1.0, 0.8438, 1.0, 0.0625, 1.0, 0.125, 1.0, 0.125, 1.0, 0.0625, 1.0, 0.7553, 1.0, 0.8697, 1.0, 0.8697, 1.0, 0.7553, 1.0, 0.7812, 1.0, 0.7188, 1.0, 0.7188, 1.0, 0.7812, 1.0, 0.75, 1.0, 0.75, 1.0, 0.75, 1.0, 0.75, 1.0, 0.625, 1.0, 1.0, 1.0, 1.0, 1.0, 0.625, 1.0, 0.9062, 1.0, 0.9062, 1.0, 0.9062, 1.0, 0.9062, 1.0, 0.9375, 1.0, 0.6875, 1.0, 0.6875, 1.0, 0.9375, 1.0, 0.625, 1.0, 1.0, 1.0, 1.0, 1.0, 0.625, 1.0, 0.3125, 1.0, 0.375, 1.0, 0.375, 1.0, 0.3125, 1.0, 0.9062, 1.0, 0.9062, 1.0, 0.9062, 1.0, 0.9062, 1.0, 0.9062, 1.0, 0.9062, 1.0, 0.9062, 1.0, 0.9062, 1.0, 0.125, 1.0, 0.1875, 1.0, 0.1875, 1.0, 0.125, 1.0, 0.1875, 1.0, 0.25, 1.0, 0.25, 1.0, 0.1875, 1.0, 0.5, 1.0, 0.5625, 1.0, 0.5625, 1.0, 0.5, 1.0, 0.3552, 1.0, 0.3323, 1.0, 0.3323, 1.0, 0.3552, 1.0, 0.8438, 1.0, 0.8438, 1.0, 0.8438, 1.0, 0.8438, 1.0, 0.9062, 1.0, 0.9062, 1.0, 0.9062, 1.0, 0.9062, 1.0, 0.3533, 1.0, 0.3552, 1.0, 0.3552, 1.0, 0.3533, 1.0, 0.9062, 1.0, 0.9062, 1.0, 0.9062, 1.0, 0.9062, 1.0, 0.8438, 1.0, 0.8438, 1.0, 0.8438, 1.0, 0.8438, 1.0, 0.125, 1.0, 0.1875, 1.0, 0.1875, 1.0, 0.125, 1.0, 0.3323, 1.0, 0.3342, 1.0, 0.3342, 1.0, 0.3323, 1.0, 0.3125, 1.0, 0.375, 1.0, 0.375, 1.0, 0.3125, 1.0, 0.4177, 1.0, 0.3948, 1.0, 0.3948, 1.0, 0.4177, 1.0, 0.5625, 1.0, 0.625, 1.0, 0.625, 1.0, 0.5625, 1.0, 0.8438, 1.0, 0.8438, 1.0, 0.8438, 1.0, 0.8438, 1.0, 0.3342, 1.0, 0.3533, 1.0, 0.3533, 1.0, 0.3342, 1.0, 0.375, 1.0, 0.4375, 1.0, 0.4375, 1.0, 0.375, 1.0, 0.4158, 1.0, 0.4177, 1.0, 0.4177, 1.0, 0.4158, 1.0, 0.9375, 1.0, 0.6875, 1.0, 0.6875, 1.0, 0.9375, 1.0, 0.0, 1.0, 0.0625, 1.0, 0.0625, 1.0, 0.0, 1.0, 0.0, 1.0, 0.0625, 1.0, 0.0625, 1.0, 0.0, 1.0, 0.8438, 1.0, 0.8437, 1.0, 0.8437, 1.0, 0.8438, 1.0, 0.1875, 1.0, 0.25, 1.0, 0.25, 1.0, 0.1875, 1.0, 0.625, 1.0, 1.0, 1.0, 1.0, 1.0, 0.625, 1.0, 0.7665, 1.0, 0.8585, 1.0, 0.8585, 1.0, 0.7665, 1.0, 0.5625, 1.0, 0.625, 1.0, 0.625, 1.0, 0.5625, 1.0, 0.3948, 1.0, 0.3967, 1.0, 0.3967, 1.0, 0.3948, 1.0, 0.5, 1.0, 0.5625, 1.0, 0.5625, 1.0, 0.5, 1.0, 0.7812, 1.0, 0.7188, 1.0, 0.7188, 1.0, 0.7812, 1.0, 0.0625, 1.0, 0.125, 1.0, 0.125, 1.0, 0.0625, 1.0, 0.0, 1.0, 0.0625, 1.0, 0.0625, 1.0, 0.0, 1.0, 0.0625, 1.0, 0.125, 1.0, 0.125, 1.0, 0.0625, 1.0, 0.5625, 1.0, 0.625, 1.0, 0.625, 1.0, 0.5625, 1.0, 0.4375, 1.0, 0.5, 1.0, 0.5, 1.0, 0.4375, 1.0, 0.9375, 1.0, 0.6875, 1.0, 0.6875, 1.0, 0.9375, 1.0, 0.1875, 1.0, 0.25, 1.0, 0.25, 1.0, 0.1875, 1.0, 0.7812, 1.0, 0.7188, 1.0, 0.7188, 1.0, 0.7812, 1.0, 0.125, 1.0, 0.1875, 1.0, 0.1875, 1.0, 0.125, 1.0, 0.75, 1.0, 0.75, 1.0, 0.75, 1.0, 0.75, 1.0, 0.5, 1.0, 0.5625, 1.0, 0.5625, 1.0, 0.5, 1.0, 0.8438, 1.0, 0.8438, 1.0, 0.8438, 1.0, 0.8438, 1.0, 0.8438, 1.0, 0.8438, 1.0, 0.8438, 1.0, 0.8438, 1.0, 0.3125, 1.0, 0.375, 1.0, 0.375, 1.0, 0.3125, 1.0, 0.25, 1.0, 0.3125, 1.0, 0.3125, 1.0, 0.25, 1.0, 0.125, 1.0, 0.125, 1.0, 0.1875, 1.0, 0.1875, 1.0, 0.7812, 1.0, 0.7812, 1.0, 0.7188, 1.0, 0.7188, 1.0, 0.4375, 1.0, 0.4375, 1.0, 0.5, 1.0, 0.5, 1.0, 0.5, 1.0, 0.5, 1.0, 0.5625, 1.0, 0.5625, 1.0, 0.0625, 1.0, 0.0625, 1.0, 0.125, 1.0, 0.125, 1.0, 0.75, 1.0, 0.75, 1.0, 0.75, 1.0, 0.75, 1.0, 0.0, 1.0, 0.0, 1.0, 0.0625, 1.0, 0.0625, 1.0, 0.9062, 1.0, 0.9062, 1.0, 0.9062, 1.0, 0.9062, 1.0, 0.5625, 1.0, 0.5625, 1.0, 0.625, 1.0, 0.625, 1.0, 0.375, 1.0, 0.375, 1.0, 0.4375, 1.0, 0.4375, 1.0, 0.625, 1.0, 0.625, 1.0, 1.0, 1.0, 1.0, 1.0, 0.3125, 1.0, 0.3125, 1.0, 0.375, 1.0, 0.375, 1.0, 0.9375, 1.0, 0.9375, 1.0, 0.6875, 1.0, 0.6875, 1.0, 0.25, 1.0, 0.25, 1.0, 0.3125, 1.0, 0.3125, 1.0, 0.25, 1.0, 0.1875, 1.0, 0.1875, 1.0, 0.25, 1.0, 0.0625, 1.0, 0.0625, 1.0, 0.125, 1.0, 0.125, 1.0, 0.75, 1.0, 0.75, 1.0, 0.75, 1.0, 0.75, 1.0, 0.5, 1.0, 0.4375, 1.0, 0.4375, 1.0, 0.5, 1.0, 0.0, 1.0, 0.0, 1.0, 0.0625, 1.0, 0.0625, 1.0, 0.9062, 1.0, 0.9062, 1.0, 0.9062, 1.0, 0.9062, 1.0, 0.5625, 1.0, 0.5625, 1.0, 0.625, 1.0, 0.625, 1.0, 0.375, 1.0, 0.375, 1.0, 0.4375, 1.0, 0.4375, 1.0, 0.625, 1.0, 0.625, 1.0, 1.0, 1.0, 1.0, 1.0, 0.3125, 1.0, 0.3125, 1.0, 0.375, 1.0, 0.375, 1.0, 0.9375, 1.0, 0.9375, 1.0, 0.6875, 1.0, 0.6875, 1.0, 0.25, 1.0, 0.25, 1.0, 0.3125, 1.0, 0.3125, 1.0, 0.1875, 1.0, 0.1875, 1.0, 0.25, 1.0, 0.25, 1.0, 0.8438, 1.0, 0.8438, 1.0, 0.8438, 1.0, 0.8438, 1.0, 0.125, 1.0, 0.125, 1.0, 0.1875, 1.0, 0.1875, 1.0, 0.7812, 1.0, 0.7812, 1.0, 0.7188, 1.0, 0.7188, 1.0, 0.5, 1.0, 0.5, 1.0, 0.5625, 1.0, 0.5625, 1.0, 0.0, 0.0, 0.0, 0.0, 0.0, 0.0, 0.0, 0.0, 0.0, 0.0, 0.0, 0.0, 0.0, 0.0, 0.0, 0.0, 0.0, 0.0, 0.0, 0.0, 0.0, 0.0, 0.0, 0.0, 0.0, 0.0, 0.0, 0.0, 0.0, 0.0, 0.0, 0.0, 0.0, 0.0, 0.0, 0.0, 0.0, 0.0, 0.0, 0.0, 0.0, 0.0, 0.0, 0.0, 0.0, 0.0, 0.0, 0.0, 0.0, 0.0, 0.0, 0.0, 0.0, 0.0, 0.0, 0.0, 0.0, 0.0, 0.0, 0.0, 0.0, 0.0, 0.0, 0.0, 0.0, 0.0, 0.0, 0.0, 0.0, 0.0, 0.0, 0.0, 0.0, 0.0, 0.0, 0.0, 0.0, 0.0, 0.0, 0.0, 0.0, 0.0, 0.0, 0.0, 0.0, 0.0, 0.0, 0.0, 0.0, 0.0, 0.0, 0.0, 0.0, 0.0, 0.0, 0.0, 0.0, 0.0, 0.0, 0.0, 0.0, 0.0, 0.0, 0.0, 0.0, 0.0, 0.0, 0.0, 0.0, 0.0, 0.0, 0.0, 0.0, 0.0, 0.0, 0.0, 0.0, 0.0, 0.0, 0.0, 0.0, 0.0, 0.0, 0.0, 0.0, 0.0, 0.0, 0.0, 0.0, 0.0, 0.0, 0.0, 0.0, 0.0, 0.0, 0.0, 0.0, 0.0, 0.0, 0.0, 0.0, 0.0, 0.0, 0.0, 0.0, 0.0, 0.0, 0.0, 0.0, 0.0, 0.0, 0.0, 0.0, 0.0, 0.0, 0.0, 0.0, 0.0, 0.0, 0.0, 0.0, 0.0, 0.0, 0.0, 0.0, 0.0, 0.0, 0.0, 0.0, 0.0, 0.0, 0.0, 0.0, 0.0, 0.0, 0.0, 0.0, 0.0, 0.0, 0.0, 0.0, 0.0, 0.0, 0.0, 0.0, 0.0, 0.0, 0.0, 0.0, 0.0, 0.0, 0.0, 0.0, 0.0, 0.0, 0.0, 0.0, 0.0, 0.0, 0.0, 0.0, 0.0, 0.0, 0.0, 0.0, 0.0, 0.0, 0.0, 0.0, 0.0, 0.0, 0.0, 0.0, 0.0, 0.0, 0.0, 0.0, 0.0, 0.0, 0.0, 0.0, 0.0, 0.0, 0.0, 0.0, 0.0, 0.0, 0.0, 0.0, 0.0, 0.0, 0.0, 0.0, 0.0, 0.0, 0.0, 0.0, 0.0, 0.0, 0.0, 0.0, 0.0, 0.0, 0.0, 0.0, 0.0, 0.0, 0.0, 0.0, 0.0, 0.0, 0.0, 0.0, 0.0, 0.0, 0.0, 0.0, 0.0, 0.0, 0.0, 0.0, 0.0, 0.0, 0.0, 0.0, 0.0, 0.0, 0.0, 0.0, 0.0, 0.0, 0.0, 0.0, 0.0, 0.0, 0.0, 0.0, 0.0, 0.0, 0.0, 0.0, 0.0, 0.0, 0.0, 0.0, 0.0, 0.0, 0.0, 0.0, 0.0, 0.0, 0.0, 0.0, 0.0, 0.0, 0.0, 0.0, 0.0, 0.0, 0.0, 0.0, 0.0, 0.0, 0.0, 0.0, 0.0, 0.0, 0.0, 0.375, 1.0, 0.4375, 1.0, 0.4375, 1.0, 0.375, 1.0, 0.4375, 1.0, 0.5, 1.0, 0.5, 1.0, 0.4375, 1.0, 0.9062, 1.0, 0.9062, 1.0, 0.9062, 1.0, 0.9062, 1.0, 0.75, 1.0, 0.75, 1.0, 0.75, 1.0, 0.75, 1.0, 0.0, 0.0, 0.0, 0.0, 0.0, 0.0, 0.0, 0.0, 0.0, 0.0, 0.0, 0.0, 0.0, 0.0, 0.0, 0.0, 0.0, 0.0, 0.0, 0.0, 0.0, 0.0, 0.0, 0.0, 0.0, 0.0, 0.0, 0.0, 0.0, 0.0, 0.0, 0.0, 0.0, 0.0, 0.0, 0.0, 0.0, 0.0, 0.0, 0.0, 0.0, 0.0, 0.0, 0.0, 0.0, 0.0, 0.0, 0.0, 0.375, 1.0, 0.4375, 1.0, 0.4375, 1.0, 0.375, 1.0, 0.0, 0.0, 0.0, 0.0, 0.0, 0.0, 0.0, 0.0, 0.0, 0.0, 0.0, 0.0, 0.0, 0.0, 0.0, 0.0, 0.0, 0.0, 0.0, 0.0, 0.0, 0.0, 0.0, 0.0, 0.0, 0.0, 0.0, 0.0, 0.0, 0.0, 0.0, 0.0, 0.0, 0.0, 0.0, 0.0, 0.0, 0.0, 0.0, 0.0, 0.0, 0.0, 0.0, 0.0, 0.0, 0.0, 0.0, 0.0, 0.0, 0.0, 0.0, 0.0, 0.0, 0.0, 0.0, 0.0, 0.0, 0.0, 0.0, 0.0, 0.0, 0.0, 0.0, 0.0, 0.0, 0.0, 0.0, 0.0, 0.0, 0.0, 0.0, 0.0, 0.0, 0.0, 0.0, 0.0, 0.0, 0.0, 0.0, 0.0, 0.0, 0.0, 0.0, 0.0, 0.0, 0.0, 0.0, 0.0, 0.0, 0.0, 0.0, 0.0, 0.0, 0.0, 0.0, 0.0, 0.0, 0.0, 0.0, 0.0, 0.0, 0.0, 0.0, 0.0, 0.0, 0.0, 0.0, 0.0, 0.0, 0.0, 0.0, 0.0, 0.0, 0.0, 0.0, 0.0, 0.0, 0.0, 0.0, 0.0, 0.0, 0.0, 0.0, 0.0, 0.0, 0.0, 0.0, 0.0, 0.0, 0.0, 0.0, 0.0, 0.0, 0.0, 0.0, 0.0, 0.0, 0.0, 0.0, 0.0, 0.0, 0.0, 0.0, 0.0, 0.0, 0.0, 0.0, 0.0, 0.0, 0.0, 0.0, 0.0, 0.0, 0.0, 0.0, 0.0, 0.0, 0.0, 0.0, 0.0, 0.0, 0.0, 0.0, 0.0, 0.0, 0.0, 0.0, 0.0, 0.0, 0.0, 0.0, 0.0, 0.0, 0.0, 0.0, 0.0, 0.0, 0.0, 0.0, 0.0, 0.0, 0.0, 0.0, 0.0, 0.0, 0.0, 0.0, 0.0, 0.0, 0.0, 0.0, 0.0, 0.0, 0.0, 0.0, 0.0, 0.0, 0.0, 0.0, 0.0, 0.0, 0.0, 0.0, 0.0, 0.0, 0.0, 0.0, 0.0, 0.0, 0.0, 0.0, 0.0, 0.0, 0.0, 0.0, 0.0, 0.0, 0.0, 0.0, 0.0, 0.0, 0.0, 0.0, 0.0, 0.0, 0.0, 0.0, 0.0, 0.0, 0.0, 0.0, 0.0, 0.0, 0.0, 0.0, 0.0, 0.0, 0.0, 0.0, 0.0, 0.0, 0.0, 0.0, 0.0, 0.0, 0.0, 0.0, 0.0, 0.0, 0.0, 0.0, 0.0, 0.0, 0.0, 0.0, 0.0, 0.0, 0.0, 0.0, 0.0, 0.0, 0.0, 0.0, 0.0, 0.0, 0.0, 0.0, 0.0, 0.0, 0.0, 0.0, 0.0, 0.0, 0.0, 0.0, 0.0, 0.0, 0.0, 0.0, 0.0, 0.0, 0.0, 0.0, 0.0, 0.0, 0.0, 0.0, 0.0, 0.0, 0.0, 0.0, 0.0, 0.0, 0.0, 0.0, 0.0, 0.0, 0.0, 0.0, 0.0, 0.0, 0.0, 0.0, 0.0, 0.0, 0.0, 0.0, 0.0, 0.0, 0.0, 0.0, 0.0, 0.0, 0.0, 0.0, 0.0, 0.0, 0.0, 0.0, 0.0, 0.0, 0.0, 0.0, 0.0, 0.0, 0.0, 0.0, 0.0, 0.0, 0.0, 0.0, 0.0, 0.0, 0.0, 0.0, 0.0, 0.0, 0.0, 0.0, 0.0, 0.0, 0.0, 0.0, 0.0, 0.0, 0.0, 0.0, 0.0, 0.0, 0.0, 0.0, 0.0, 0.0, 0.0, 0.0, 0.0, 0.0, 0.0, 0.0, 0.0, 0.0, 0.0, 0.0, 0.0, 0.0, 0.0, 0.0, 0.0, 0.0, 0.0, 0.0, 0.0, 0.0, 0.0, 0.0, 0.0, 0.0, 0.0, 0.0, 0.0, 0.0, 0.0, 0.0, 0.0, 0.0, 0.0, 0.0, 0.0, 0.0, 0.0, 0.0, 0.0, 0.0, 0.0, 0.0, 0.0, 0.0, 0.0, 0.0, 0.0, 0.0, 0.0, 0.0, 0.0, 0.0, 0.0, 0.0, 0.0, 0.0, 0.0, 0.0, 0.0, 0.0, 0.0, 0.0, 0.0, 0.0, 0.0, 0.0, 0.0, 0.0, 0.0, 0.0, 0.0, 0.0, 0.0, 0.0, 0.0, 0.0, 0.0, 0.0, 0.0, 0.0, 0.0, 0.0, 0.0, 0.0, 0.0, 0.0, 0.0, 0.0, 0.0, 0.0, 0.0, 0.0, 0.0, 0.0, 0.0, 0.0, 0.0, 0.0, 0.0, 0.0, 0.0, 0.0, 0.0, 0.0, 0.0, 0.0, 0.0, 0.0, 0.0, 0.0, 0.0, 0.0, 0.0, 0.0, 0.0, 0.0, 0.0, 0.0, 0.0, 0.0, 0.0, 0.0, 0.0, 0.0, 0.0, 0.0, 0.0, 0.0, 0.0, 0.0, 0.0, 0.0, 0.0, 0.0, 0.0, 0.0, 0.0, 0.0, 0.0, 0.0, 0.0, 0.0, 0.0, 0.25, 1.0, 0.3125, 1.0, 0.3125, 1.0, 0.25, 1.0, 0.0, 0.0, 0.0, 0.0, 0.0, 0.0, 0.0, 0.0, 0.0, 0.0, 0.0, 0.0, 0.0, 0.0, 0.0, 0.0, 0.0, 0.0, 0.0, 0.0, 0.0, 0.0, 0.0, 0.0, 0.0, 0.0, 0.0, 0.0, 0.0, 0.0, 0.0, 0.0, 0.0, 0.0, 0.0, 0.0, 0.0, 0.0, 0.0, 0.0, 0.0, 0.0, 0.0, 0.0, 0.0, 0.0, 0.0, 0.0, 0.0, 0.0, 0.0, 0.0, 0.0, 0.0, 0.0, 0.0, 0.0, 0.0, 0.0, 0.0, 0.0, 0.0, 0.0, 0.0, 0.0, 0.0, 0.0, 0.0, 0.0, 0.0, 0.0, 0.0, 0.0, 0.0, 0.0, 0.0, 0.5625, 1.0, 0.625, 1.0, 0.6033, 1.0, 0.5842, 1.0, 0.625, 1.0, 0.625, 1.0, 0.6052, 1.0, 0.6033, 1.0, 0.625, 1.0, 0.5625, 1.0, 0.5823, 1.0, 0.6052, 1.0, 0.5625, 1.0, 0.5625, 1.0, 0.5842, 1.0, 0.5823, 1.0, 0.5, 1.0, 0.5625, 1.0, 0.5408, 1.0, 0.5217, 1.0, 0.5625, 1.0, 0.5625, 1.0, 0.5427, 1.0, 0.5408, 1.0, 0.5625, 1.0, 0.5, 1.0, 0.5198, 1.0, 0.5427, 1.0, 0.5, 1.0, 0.5, 1.0, 0.5217, 1.0, 0.5198, 1.0, 0.8438, 1.0, 0.8438, 1.0, 0.8438, 1.0, 0.8437, 1.0, 0.8438, 1.0, 0.8438, 1.0, 0.8438, 1.0, 0.8438, 1.0, 0.8438, 1.0, 0.8438, 1.0, 0.8438, 1.0, 0.8438, 1.0, 0.8438, 1.0, 0.8438, 1.0, 0.8437, 1.0, 0.8438, 1.0, 0.0625, 1.0, 0.125, 1.0, 0.1033, 1.0, 0.08421, 1.0, 0.125, 1.0, 0.125, 1.0, 0.1052, 1.0, 0.1033, 1.0, 0.125, 1.0, 0.0625, 1.0, 0.08226, 1.0, 0.1052, 1.0, 0.0625, 1.0, 0.0625, 1.0, 0.08421, 1.0, 0.08226, 1.0, 0.25, 1.0, 0.3125, 1.0, 0.2908, 1.0, 0.2717, 1.0, 0.3125, 1.0, 0.3125, 1.0, 0.2927, 1.0, 0.2908, 1.0, 0.3125, 1.0, 0.25, 1.0, 0.2698, 1.0, 0.2927, 1.0, 0.25, 1.0, 0.25, 1.0, 0.2717, 1.0, 0.2698, 1.0, 0.9375, 1.0, 0.6875, 1.0, 0.7743, 1.0, 0.8507, 1.0, 0.6875, 1.0, 0.6875, 1.0, 0.7665, 1.0, 0.7743, 1.0, 0.6875, 1.0, 0.9375, 1.0, 0.8585, 1.0, 0.7665, 1.0, 0.9375, 1.0, 0.9375, 1.0, 0.8507, 1.0, 0.8585, 1.0, 0.625, 1.0, 1.0, 1.0, 0.8697, 1.0, 0.7553, 1.0, 1.0, 1.0, 1.0, 1.0, 0.8814, 1.0, 0.8697, 1.0, 1.0, 1.0, 0.625, 1.0, 0.7436, 1.0, 0.8814, 1.0, 0.625, 1.0, 0.625, 1.0, 0.7553, 1.0, 0.7436, 1.0, 0.75, 1.0, 0.75, 1.0, 0.75, 1.0, 0.75, 1.0, 0.75, 1.0, 0.75, 1.0, 0.75, 1.0, 0.75, 1.0, 0.75, 1.0, 0.75, 1.0, 0.75, 1.0, 0.75, 1.0, 0.75, 1.0, 0.75, 1.0, 0.75, 1.0, 0.75, 1.0, 0.4375, 1.0, 0.5, 1.0, 0.4783, 1.0, 0.4592, 1.0, 0.5, 1.0, 0.5, 1.0, 0.4802, 1.0, 0.4783, 1.0, 0.5, 1.0, 0.4375, 1.0, 0.4573, 1.0, 0.4802, 1.0, 0.4375, 1.0, 0.4375, 1.0, 0.4592, 1.0, 0.4573, 1.0, 0.9062, 1.0, 0.9062, 1.0, 0.9062, 1.0, 0.9062, 1.0, 0.9062, 1.0, 0.9062, 1.0, 0.9062, 1.0, 0.9062, 1.0, 0.9062, 1.0, 0.9062, 1.0, 0.9062, 1.0, 0.9062, 1.0, 0.9062, 1.0, 0.9062, 1.0, 0.9062, 1.0, 0.9062, 1.0, 0.0, 1.0, 0.0625, 1.0, 0.04079, 1.0, 0.02171, 1.0, 0.0625, 1.0, 0.0625, 1.0, 0.04274, 1.0, 0.04079, 1.0, 0.0625, 1.0, 0.0, 1.0, 0.01976, 1.0, 0.04274, 1.0, 0.0, 1.0, 0.0, 1.0, 0.02171, 1.0, 0.01976, 1.0, 0.7812, 1.0, 0.7188, 1.0, 0.7405, 1.0, 0.7595, 1.0, 0.7188, 1.0, 0.7188, 1.0, 0.7385, 1.0, 0.7405, 1.0, 0.7188, 1.0, 0.7812, 1.0, 0.7615, 1.0, 0.7385, 1.0, 0.7812, 1.0, 0.7812, 1.0, 0.7595, 1.0, 0.7615, 1.0, 0.3125, 1.0, 0.375, 1.0, 0.3533, 1.0, 0.3342, 1.0, 0.375, 1.0, 0.375, 1.0, 0.3552, 1.0, 0.3533, 1.0, 0.375, 1.0, 0.3125, 1.0, 0.3323, 1.0, 0.3552, 1.0, 0.3125, 1.0, 0.3125, 1.0, 0.3342, 1.0, 0.3323, 1.0, 0.1875, 1.0, 0.25, 1.0, 0.2283, 1.0, 0.2092, 1.0, 0.25, 1.0, 0.25, 1.0, 0.2302, 1.0, 0.2283, 1.0, 0.25, 1.0, 0.1875, 1.0, 0.2073, 1.0, 0.2302, 1.0, 0.1875, 1.0, 0.1875, 1.0, 0.2092, 1.0, 0.2073, 1.0, 0.125, 1.0, 0.1875, 1.0, 0.1658, 1.0, 0.1467, 1.0, 0.1875, 1.0, 0.1875, 1.0, 0.1677, 1.0, 0.1658, 1.0, 0.1875, 1.0, 0.125, 1.0, 0.1448, 1.0, 0.1677, 1.0, 0.125, 1.0, 0.125, 1.0, 0.1467, 1.0, 0.1448, 1.0, 0.375, 1.0, 0.4375, 1.0, 0.4158, 1.0, 0.3967, 1.0, 0.4375, 1.0, 0.4375, 1.0, 0.4177, 1.0, 0.4158, 1.0, 0.4375, 1.0, 0.375, 1.0, 0.3948, 1.0, 0.4177, 1.0, 0.375, 1.0, 0.375, 1.0, 0.3967, 1.0, 0.3948, 1.0, 0.5842, 1.0, 0.6033, 1.0, 0.6052, 1.0, 0.5823, 1.0, 0.5217, 1.0, 0.5408, 1.0, 0.5427, 1.0, 0.5198, 1.0, 0.8437, 1.0, 0.8438, 1.0, 0.8438, 1.0, 0.8438, 1.0, 0.08421, 1.0, 0.1033, 1.0, 0.1052, 1.0, 0.08226, 1.0, 0.2717, 1.0, 0.2908, 1.0, 0.2927, 1.0, 0.2698, 1.0, 0.8507, 1.0, 0.7743, 1.0, 0.7665, 1.0, 0.8585, 1.0, 0.7553, 1.0, 0.8697, 1.0, 0.8814, 1.0, 0.7436, 1.0, 0.75, 1.0, 0.75, 1.0, 0.75, 1.0, 0.75, 1.0, 0.4592, 1.0, 0.4783, 1.0, 0.4802, 1.0, 0.4573, 1.0, 0.9062, 1.0, 0.9062, 1.0, 0.9062, 1.0, 0.9062, 1.0, 0.02171, 1.0, 0.04079, 1.0, 0.04274, 1.0, 0.01976, 1.0, 0.7595, 1.0, 0.7405, 1.0, 0.7385, 1.0, 0.7615, 1.0, 0.3342, 1.0, 0.3533, 1.0, 0.3552, 1.0, 0.3323, 1.0, 0.2092, 1.0, 0.2283, 1.0, 0.2302, 1.0, 0.2073, 1.0, 0.1467, 1.0, 0.1658, 1.0, 0.1677, 1.0, 0.1448, 1.0, 0.3967, 1.0, 0.4158, 1.0, 0.4177, 1.0, 0.3948, 1.0, 0.7436, 1.0, 0.7553, 1.0, 0.7553, 1.0, 0.7436, 1.0, 0.8697, 1.0, 0.8814, 1.0, 0.8814, 1.0, 0.8697, 1.0, 0.08421, 1.0, 0.1033, 1.0, 0.1033, 1.0, 0.08421, 1.0, 0.8814, 1.0, 0.7436, 1.0, 0.7436, 1.0, 0.8814, 1.0, 0.08226, 1.0, 0.08421, 1.0, 0.08421, 1.0, 0.08226, 1.0, 0.2092, 1.0, 0.2283, 1.0, 0.2283, 1.0, 0.2092, 1.0, 0.1033, 1.0, 0.1052, 1.0, 0.1052, 1.0, 0.1033, 1.0, 0.5842, 1.0, 0.6033, 1.0, 0.6033, 1.0, 0.5842, 1.0, 0.2073, 1.0, 0.2092, 1.0, 0.2092, 1.0, 0.2073, 1.0, 0.1052, 1.0, 0.08226, 1.0, 0.08226, 1.0, 0.1052, 1.0, 0.5823, 1.0, 0.5842, 1.0, 0.5842, 1.0, 0.5823, 1.0, 0.2283, 1.0, 0.2302, 1.0, 0.2302, 1.0, 0.2283, 1.0, 0.02171, 1.0, 0.04079, 1.0, 0.04079, 1.0, 0.02171, 1.0, 0.6033, 1.0, 0.6052, 1.0, 0.6052, 1.0, 0.6033, 1.0, 0.2302, 1.0, 0.2073, 1.0, 0.2073, 1.0, 0.2302, 1.0, 0.01976, 1.0, 0.02171, 1.0, 0.02171, 1.0, 0.01976, 1.0, 0.6052, 1.0, 0.5823, 1.0, 0.5823, 1.0, 0.6052, 1.0, 0.04079, 1.0, 0.04274, 1.0, 0.04274, 1.0, 0.04079, 1.0, 0.75, 1.0, 0.75, 1.0, 0.75, 1.0, 0.75, 1.0, 0.04274, 1.0, 0.01976, 1.0, 0.01976, 1.0, 0.04274, 1.0, 0.75, 1.0, 0.75, 1.0, 0.75, 1.0, 0.75, 1.0, 0.75, 1.0, 0.75, 1.0, 0.75, 1.0, 0.75, 1.0, 0.2717, 1.0, 0.2908, 1.0, 0.2908, 1.0, 0.2717, 1.0, 0.75, 1.0, 0.75, 1.0, 0.75, 1.0, 0.75, 1.0, 0.2698, 1.0, 0.2717, 1.0, 0.2717, 1.0, 0.2698, 1.0, 0.1467, 1.0, 0.1658, 1.0, 0.1658, 1.0, 0.1467, 1.0, 0.2908, 1.0, 0.2927, 1.0, 0.2927, 1.0, 0.2908, 1.0, 0.5217, 1.0, 0.5408, 1.0, 0.5408, 1.0, 0.5217, 1.0, 0.1448, 1.0, 0.1467, 1.0, 0.1467, 1.0, 0.1448, 1.0, 0.2927, 1.0, 0.2698, 1.0, 0.2698, 1.0, 0.2927, 1.0, 0.5198, 1.0, 0.5217, 1.0, 0.5217, 1.0, 0.5198, 1.0, 0.1658, 1.0, 0.1677, 1.0, 0.1677, 1.0, 0.1658, 1.0, 0.7595, 1.0, 0.7405, 1.0, 0.7405, 1.0, 0.7595, 1.0, 0.5408, 1.0, 0.5427, 1.0, 0.5427, 1.0, 0.5408, 1.0, 0.1677, 1.0, 0.1448, 1.0, 0.1448, 1.0, 0.1677, 1.0, 0.7615, 1.0, 0.7595, 1.0, 0.7595, 1.0, 0.7615, 1.0, 0.5427, 1.0, 0.5198, 1.0, 0.5198, 1.0, 0.5427, 1.0, 0.7405, 1.0, 0.7385, 1.0, 0.7385, 1.0, 0.7405, 1.0, 0.4592, 1.0, 0.4783, 1.0, 0.4783, 1.0, 0.4592, 1.0, 0.7385, 1.0, 0.7615, 1.0, 0.7615, 1.0, 0.7385, 1.0, 0.4573, 1.0, 0.4592, 1.0, 0.4592, 1.0, 0.4573, 1.0, 0.4783, 1.0, 0.4802, 1.0, 0.4802, 1.0, 0.4783, 1.0, 0.8507, 1.0, 0.7743, 1.0, 0.7743, 1.0, 0.8507, 1.0, 0.4802, 1.0, 0.4573, 1.0, 0.4573, 1.0, 0.4802, 1.0, 0.8585, 1.0, 0.8507, 1.0, 0.8507, 1.0, 0.8585, 1.0, 0.3967, 1.0, 0.4158, 1.0, 0.4158, 1.0, 0.3967, 1.0, 0.7743, 1.0, 0.7665, 1.0, 0.7665, 1.0, 0.7743, 1.0, 0.8437, 1.0, 0.8438, 1.0, 0.8438, 1.0, 0.8437, 1.0])
me_plane.update()

# ---- objects
ob_empty = bpy.data.objects.new('Empty', None)
ob_plane = bpy.data.objects.new('Plane', me_plane)

# ---- transforms, parenting, visibility, modifiers, constraints
ob_empty.location = (-1.149, -0.2538, 0.4253)
ob_empty.rotation_euler = (1.571, -3.142, 3.142)
ob_empty.empty_display_type = 'IMAGE'
ob_empty.empty_display_size = 5.0
ob_plane.location = (0.0, 0.0, 0.0)
ob_plane.rotation_euler = (1.571, -0.0, 0.0)
ob_plane.scale = (1.768, 1.768, 1.768)
_m = ob_plane.modifiers.new('Subdivision', 'SUBSURF')
_m.levels = 0
_m.use_limit_surface = False

# ---- collection membership
col_collection.objects.link(ob_empty)
col_collection.objects.link(ob_plane)

# ---- scene / render settings (as saved in the file)
scene.frame_start = 1; scene.frame_end = 250; scene.frame_set(1)
scene.render.engine = 'BLENDER_EEVEE_NEXT'
scene.cycles.use_denoising = False
scene.cycles.samples = 128
scene.cycles.sampling_pattern = 'TABULATED_SOBOL'
scene.cycles.use_adaptive_sampling = False
scene.cycles.use_light_tree = False
scene.view_settings.view_transform = 'Filmic'
bpy.context.view_layer.update()

# ---- added for rendering (the .blend has no active camera and no usable light): camera, sun
cam_auto = bpy.data.cameras.new('AutoCamera')
cam_auto.lens = 50.0
cam_auto.sensor_width = 36.0
cam_auto.clip_end = 1000.0
ob_auto_camera = bpy.data.objects.new('AutoCamera', cam_auto)
scene.collection.objects.link(ob_auto_camera)
ob_auto_camera.location = (3.38487, -4.1462, 2.79778)
ob_auto_camera.rotation_euler = (1.09748, -7.21219e-08, 0.694738)
scene.camera = ob_auto_camera
light_auto_sun = bpy.data.lights.new('AutoSun', 'SUN')
light_auto_sun.energy = 3.0
light_auto_sun.angle = 0.0523599
ob_auto_sun = bpy.data.objects.new('AutoSun', light_auto_sun)
scene.collection.objects.link(ob_auto_sun)
ob_auto_sun.rotation_euler = (0.872665, 0.174533, 0.523599)
bpy.context.view_layer.update()
